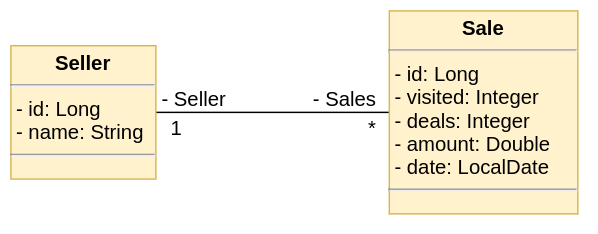

The diagram above was exported from draw.io. Its source (the exported page's mxGraphModel, read from the mxfile embedded in the PNG):
<mxGraphModel dx="1069" dy="204" grid="1" gridSize="9" guides="1" tooltips="1" connect="1" arrows="1" fold="1" page="0" pageScale="1" pageWidth="850" pageHeight="1100" math="0" shadow="0">
  <root>
    <mxCell id="0" />
    <mxCell id="1" parent="0" />
    <mxCell id="F4xF94sQWo4l6dj3v__D-34" style="rounded=1;sketch=0;orthogonalLoop=1;jettySize=auto;html=1;exitX=1;exitY=0.5;exitDx=0;exitDy=0;entryX=0;entryY=0.5;entryDx=0;entryDy=0;endArrow=none;endFill=0;fontSize=14;" edge="1" parent="1" source="F4xF94sQWo4l6dj3v__D-31" target="F4xF94sQWo4l6dj3v__D-32">
      <mxGeometry relative="1" as="geometry" />
    </mxCell>
    <mxCell id="F4xF94sQWo4l6dj3v__D-35" value="- Seller" style="edgeLabel;html=1;align=center;verticalAlign=middle;resizable=0;points=[];fontSize=14;" vertex="1" connectable="0" parent="F4xF94sQWo4l6dj3v__D-34">
      <mxGeometry x="-0.7467" y="1" relative="1" as="geometry">
        <mxPoint x="5" y="-9" as="offset" />
      </mxGeometry>
    </mxCell>
    <mxCell id="F4xF94sQWo4l6dj3v__D-36" value="1" style="edgeLabel;html=1;align=center;verticalAlign=middle;resizable=0;points=[];fontSize=14;" vertex="1" connectable="0" parent="F4xF94sQWo4l6dj3v__D-34">
      <mxGeometry x="-0.7467" y="1" relative="1" as="geometry">
        <mxPoint x="-7" y="11" as="offset" />
      </mxGeometry>
    </mxCell>
    <mxCell id="F4xF94sQWo4l6dj3v__D-37" value="- Sales" style="edgeLabel;html=1;align=center;verticalAlign=middle;resizable=0;points=[];fontSize=14;" vertex="1" connectable="0" parent="F4xF94sQWo4l6dj3v__D-34">
      <mxGeometry x="0.7349" y="2" relative="1" as="geometry">
        <mxPoint x="-10" y="-8" as="offset" />
      </mxGeometry>
    </mxCell>
    <mxCell id="F4xF94sQWo4l6dj3v__D-38" value="*" style="edgeLabel;html=1;align=center;verticalAlign=middle;resizable=0;points=[];fontSize=14;" vertex="1" connectable="0" parent="F4xF94sQWo4l6dj3v__D-34">
      <mxGeometry x="0.7806" y="-1" relative="1" as="geometry">
        <mxPoint x="5" y="9" as="offset" />
      </mxGeometry>
    </mxCell>
    <mxCell id="F4xF94sQWo4l6dj3v__D-31" value="&lt;p style=&quot;margin: 4px 0px 0px; text-align: center; font-size: 14px;&quot;&gt;&lt;b style=&quot;font-size: 14px;&quot;&gt;Seller&lt;/b&gt;&lt;/p&gt;&lt;hr style=&quot;font-size: 14px;&quot;&gt;&lt;p style=&quot;margin: 0px 0px 0px 4px; font-size: 14px;&quot;&gt;- id: Long&lt;/p&gt;&lt;p style=&quot;margin: 0px 0px 0px 4px; font-size: 14px;&quot;&gt;- name: String&lt;/p&gt;&lt;hr style=&quot;font-size: 14px;&quot;&gt;&lt;p style=&quot;margin: 0px 0px 0px 4px; font-size: 14px;&quot;&gt;&lt;br style=&quot;font-size: 14px;&quot;&gt;&lt;/p&gt;" style="verticalAlign=top;align=left;overflow=fill;fontSize=14;fontFamily=Helvetica;html=1;rounded=0;sketch=0;fillColor=#fff2cc;strokeColor=#d6b656;" vertex="1" parent="1">
      <mxGeometry x="189" y="424" width="100" height="92" as="geometry" />
    </mxCell>
    <mxCell id="F4xF94sQWo4l6dj3v__D-32" value="&lt;p style=&quot;margin: 4px 0px 0px; text-align: center; font-size: 14px;&quot;&gt;&lt;b style=&quot;font-size: 14px;&quot;&gt;Sale&lt;/b&gt;&lt;/p&gt;&lt;hr style=&quot;font-size: 14px;&quot;&gt;&lt;p style=&quot;margin: 0px 0px 0px 4px; font-size: 14px;&quot;&gt;- id: Long&lt;/p&gt;&lt;p style=&quot;margin: 0px 0px 0px 4px; font-size: 14px;&quot;&gt;- visited: Integer&lt;/p&gt;&lt;p style=&quot;margin: 0px 0px 0px 4px; font-size: 14px;&quot;&gt;- deals: Integer&lt;/p&gt;&lt;p style=&quot;margin: 0px 0px 0px 4px; font-size: 14px;&quot;&gt;- amount: Double&lt;/p&gt;&lt;p style=&quot;margin: 0px 0px 0px 4px; font-size: 14px;&quot;&gt;- date: LocalDate&lt;/p&gt;&lt;hr style=&quot;font-size: 14px;&quot;&gt;&lt;p style=&quot;margin: 0px 0px 0px 4px; font-size: 14px;&quot;&gt;&lt;br style=&quot;font-size: 14px;&quot;&gt;&lt;/p&gt;" style="verticalAlign=top;align=left;overflow=fill;fontSize=14;fontFamily=Helvetica;html=1;rounded=0;sketch=0;fillColor=#fff2cc;strokeColor=#d6b656;" vertex="1" parent="1">
      <mxGeometry x="450" y="400" width="130" height="140" as="geometry" />
    </mxCell>
  </root>
</mxGraphModel>